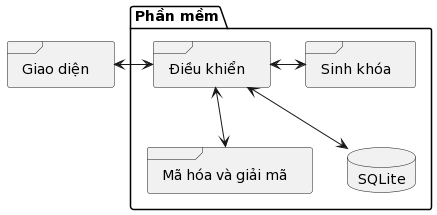

The diagram above was rendered by PlantUML. Its source (embedded in the PNG):
@startuml
package "Phần mềm" {
 frame "Điều khiển" as ctrl
 frame "Sinh khóa" as keygen
 frame "Mã hóa và giải mã" as endec
 database "SQLite" as db
}
frame "Giao diện" as in

in <-> ctrl
ctrl <-> keygen
ctrl <--> endec
ctrl <--> db
@enduml